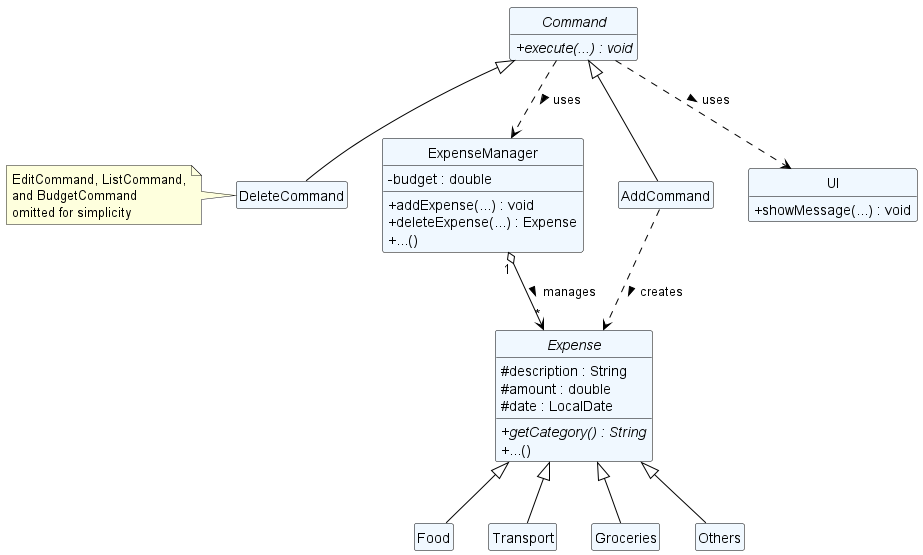

The diagram above was rendered by PlantUML. Its source (embedded in the PNG):
@startuml ExpenseManager Class Diagram
' Define skin settings for better appearance
skinparam classAttributeIconSize 0
hide circle
hide empty members

skinparam class {
    BackgroundColor AliceBlue
    ArrowColor Black
    BorderColor Black
}

' ExpenseManager class
class ExpenseManager {
    - budget : double
    + addExpense(...) : void
    + deleteExpense(...) : Expense
    + ...()
}

' Abstract Expense class
abstract class Expense {
    # description : String
    # amount : double
    # date : LocalDate
    + {abstract} getCategory() : String
    + ...()
}

' Representative Expense subclasses
class Food
class Transport
class Groceries
class Others

' Abstract Command class
abstract class Command {
    + {abstract} execute(...) : void
}

' Representative Command subclasses
class AddCommand
class DeleteCommand
note left of DeleteCommand: EditCommand, ListCommand,\nand BudgetCommand\nomitted for simplicity

' UI class
class UI {
    + showMessage(...) : void
}

' Relationships
ExpenseManager "1" o--> "*" Expense : manages >

Expense <|-- Food
Expense <|-- Transport
Expense <|-- Groceries
Expense <|-- Others

Command <|-- AddCommand
Command <|-- DeleteCommand

Command ..> ExpenseManager : uses >
Command ..> UI : uses >

AddCommand ..> Expense : creates >

@enduml